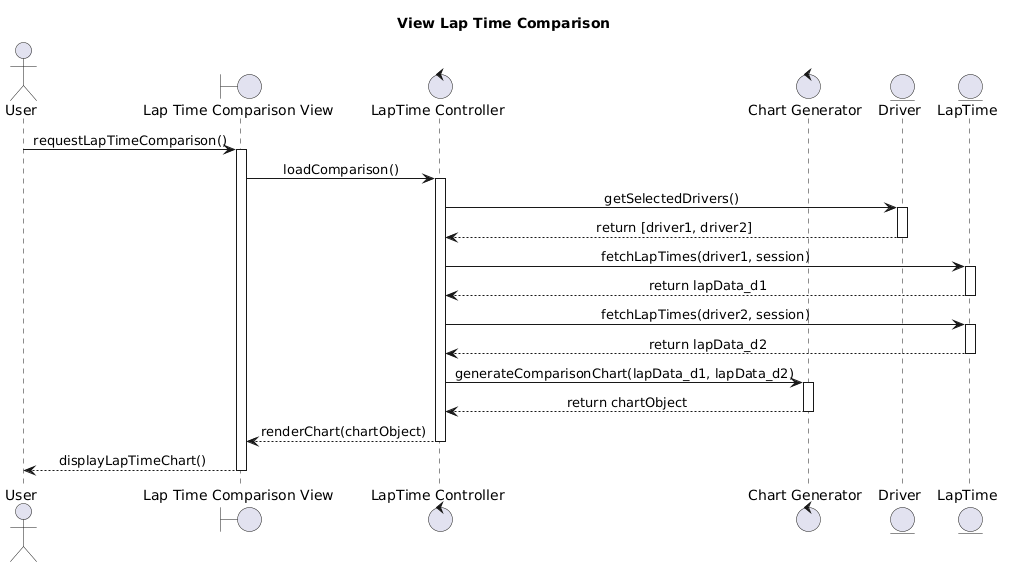

The diagram above was rendered by PlantUML. Its source (embedded in the PNG):
@startuml
skinparam backgroundColor white
skinparam sequenceMessageAlign center
skinparam responseMessageBelowArrow true
skinparam ParticipantPadding 20

title View Lap Time Comparison

actor "User" as User
boundary "Lap Time Comparison View" as GUI
control "LapTime Controller" as CTRL
control "Chart Generator" as CHART
entity "Driver" as DRIVER
entity "LapTime" as LAPTIME

User -> GUI : requestLapTimeComparison()
activate GUI
GUI -> CTRL : loadComparison()
activate CTRL
CTRL -> DRIVER : getSelectedDrivers()
activate DRIVER
DRIVER --> CTRL : return [driver1, driver2]
deactivate DRIVER
CTRL -> LAPTIME : fetchLapTimes(driver1, session)
activate LAPTIME
LAPTIME --> CTRL : return lapData_d1
deactivate LAPTIME
CTRL -> LAPTIME : fetchLapTimes(driver2, session)
activate LAPTIME
LAPTIME --> CTRL : return lapData_d2
deactivate LAPTIME
CTRL -> CHART : generateComparisonChart(lapData_d1, lapData_d2)
activate CHART
CHART --> CTRL : return chartObject
deactivate CHART
CTRL --> GUI : renderChart(chartObject)
deactivate CTRL
GUI --> User : displayLapTimeChart()
deactivate GUI
@enduml